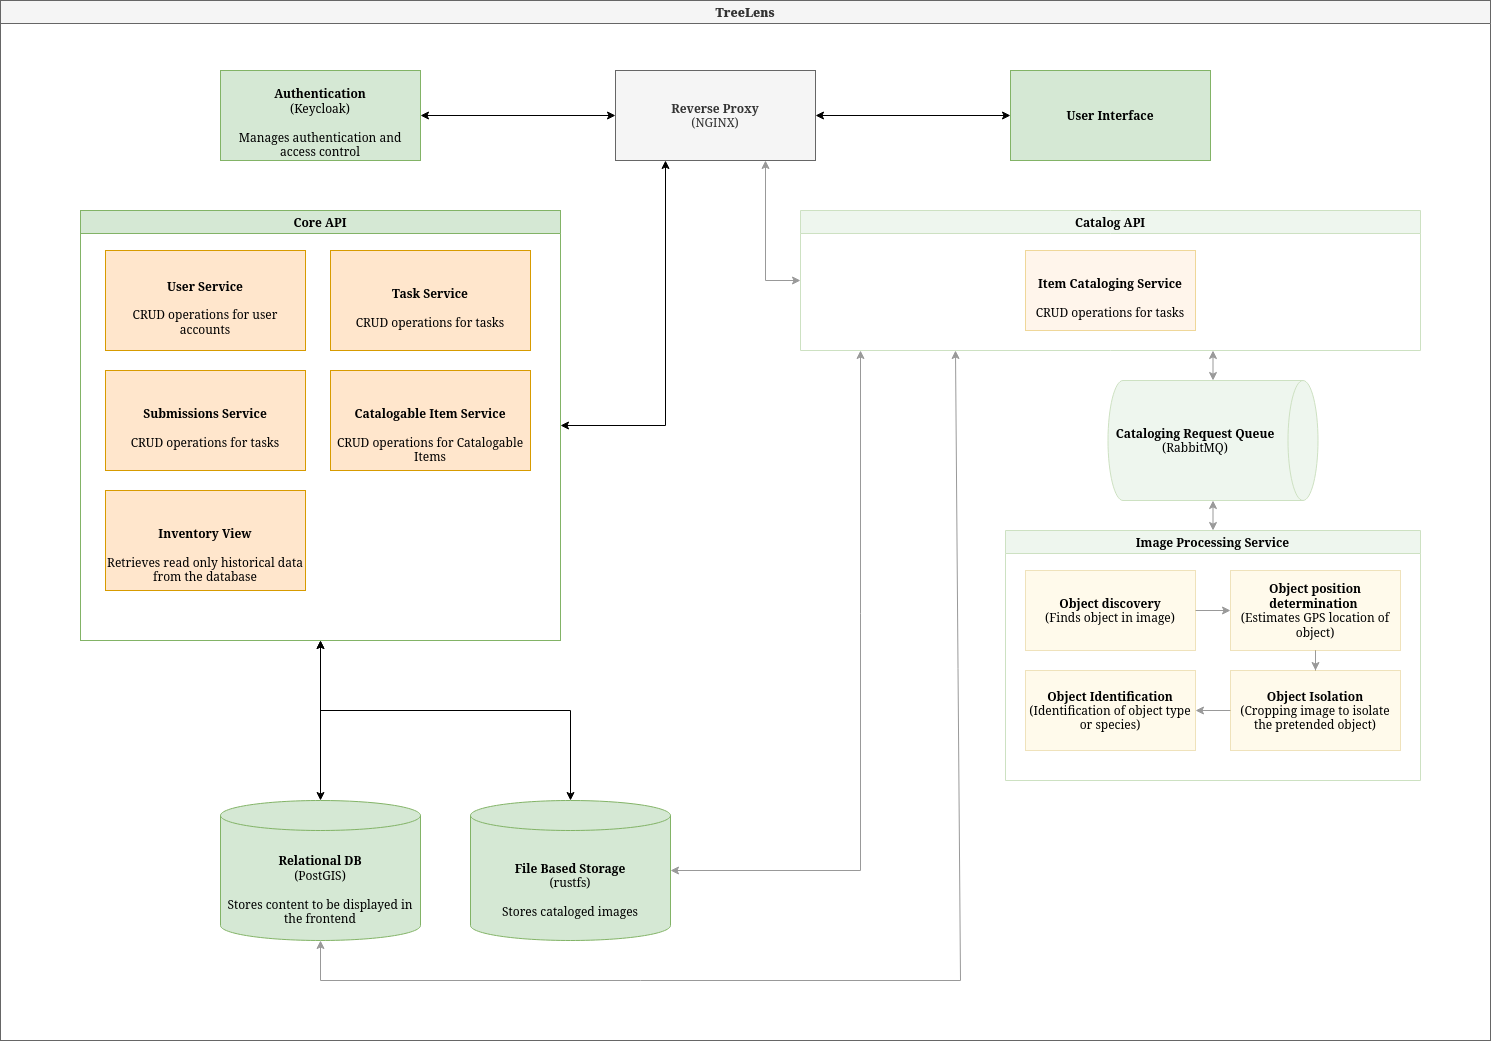

The diagram above was exported from draw.io. Its source (the exported page's mxGraphModel, read from the mxfile embedded in the PNG):
<mxGraphModel dx="2049" dy="1161" grid="1" gridSize="10" guides="1" tooltips="1" connect="1" arrows="1" fold="1" page="1" pageScale="1" pageWidth="850" pageHeight="1100" math="0" shadow="0">
  <root>
    <mxCell id="0" />
    <mxCell id="1" parent="0" />
    <mxCell id="6aDuC483X_vfcWzg4tRE-1" parent="1" style="swimlane;whiteSpace=wrap;html=1;fillColor=#f5f5f5;fontColor=#333333;strokeColor=#666666;" value="&lt;div&gt;&lt;b&gt;TreeLens&lt;/b&gt;&lt;/div&gt;" vertex="1">
      <mxGeometry height="1040" width="1490" x="80" y="30" as="geometry" />
    </mxCell>
    <mxCell id="6aDuC483X_vfcWzg4tRE-2" parent="6aDuC483X_vfcWzg4tRE-1" style="rounded=0;whiteSpace=wrap;html=1;fillColor=#d5e8d4;strokeColor=#82b366;" value="&lt;div&gt;&lt;br&gt;&lt;/div&gt;&lt;div&gt;&lt;b&gt;Authentication&lt;/b&gt;&lt;/div&gt;&lt;div&gt;(Keycloak)&lt;/div&gt;&lt;div&gt;&lt;br&gt;&lt;/div&gt;&lt;div&gt;Manages authentication and access control&lt;/div&gt;" vertex="1">
      <mxGeometry height="90" width="200" x="220" y="70" as="geometry" />
    </mxCell>
    <mxCell id="6aDuC483X_vfcWzg4tRE-4" parent="6aDuC483X_vfcWzg4tRE-1" style="rounded=0;whiteSpace=wrap;html=1;fillColor=#f5f5f5;fontColor=#333333;strokeColor=#666666;" value="&lt;div&gt;&lt;b&gt;Reverse Proxy&lt;/b&gt;&lt;/div&gt;&lt;div&gt;(NGINX)&lt;/div&gt;" vertex="1">
      <mxGeometry height="90" width="200" x="615" y="70" as="geometry" />
    </mxCell>
    <mxCell id="6aDuC483X_vfcWzg4tRE-5" parent="6aDuC483X_vfcWzg4tRE-1" style="rounded=0;whiteSpace=wrap;html=1;fillColor=#d5e8d4;strokeColor=#82b366;" value="&lt;b&gt;User Interface&lt;/b&gt;" vertex="1">
      <mxGeometry height="90" width="200" x="1010" y="70" as="geometry" />
    </mxCell>
    <mxCell id="6aDuC483X_vfcWzg4tRE-8" parent="6aDuC483X_vfcWzg4tRE-1" style="swimlane;whiteSpace=wrap;html=1;fillColor=#d5e8d4;strokeColor=#82b366;" value="Core API" vertex="1">
      <mxGeometry height="430" width="480" x="80" y="210" as="geometry" />
    </mxCell>
    <mxCell id="mEFVwXeDGL2FIh5gUJ4--1" parent="6aDuC483X_vfcWzg4tRE-8" style="rounded=0;whiteSpace=wrap;html=1;fillColor=#ffe6cc;strokeColor=#d79b00;" value="&lt;div&gt;&lt;br&gt;&lt;/div&gt;&lt;div&gt;&lt;br&gt;&lt;/div&gt;&lt;div&gt;&lt;b&gt;Catalogable Item Service&lt;/b&gt;&lt;/div&gt;&lt;div&gt;&lt;br&gt;&lt;/div&gt;&lt;div&gt;CRUD operations for Catalogable Items&lt;/div&gt;" vertex="1">
      <mxGeometry height="100" width="200" x="250" y="160" as="geometry" />
    </mxCell>
    <mxCell id="6aDuC483X_vfcWzg4tRE-17" parent="6aDuC483X_vfcWzg4tRE-8" style="rounded=0;whiteSpace=wrap;html=1;fillColor=#ffe6cc;strokeColor=#d79b00;" value="&lt;div&gt;&lt;br&gt;&lt;/div&gt;&lt;div&gt;&lt;b&gt;Submissions Service&lt;/b&gt;&lt;/div&gt;&lt;div&gt;&lt;br&gt;&lt;/div&gt;&lt;div&gt;CRUD operations for tasks&lt;/div&gt;" vertex="1">
      <mxGeometry height="100" width="200" x="25" y="160" as="geometry" />
    </mxCell>
    <mxCell id="6aDuC483X_vfcWzg4tRE-13" parent="6aDuC483X_vfcWzg4tRE-8" style="rounded=0;whiteSpace=wrap;html=1;fillColor=#ffe6cc;strokeColor=#d79b00;" value="&lt;div&gt;&lt;br&gt;&lt;/div&gt;&lt;div&gt;&lt;b&gt;User Service&lt;/b&gt;&lt;/div&gt;&lt;div&gt;&lt;br&gt;&lt;/div&gt;&lt;div&gt;CRUD operations for user accounts&lt;/div&gt;" vertex="1">
      <mxGeometry height="100" width="200" x="25" y="40" as="geometry" />
    </mxCell>
    <mxCell id="6aDuC483X_vfcWzg4tRE-15" parent="6aDuC483X_vfcWzg4tRE-8" style="rounded=0;whiteSpace=wrap;html=1;fillColor=#ffe6cc;strokeColor=#d79b00;" value="&lt;div&gt;&lt;b&gt;&lt;br&gt;&lt;/b&gt;&lt;/div&gt;&lt;div&gt;&lt;b&gt;Task Service&lt;/b&gt;&lt;/div&gt;&lt;div&gt;&lt;br&gt;&lt;/div&gt;&lt;div&gt;CRUD operations for tasks&lt;/div&gt;" vertex="1">
      <mxGeometry height="100" width="200" x="250" y="40" as="geometry" />
    </mxCell>
    <mxCell id="mEFVwXeDGL2FIh5gUJ4--7" parent="6aDuC483X_vfcWzg4tRE-8" style="rounded=0;whiteSpace=wrap;html=1;fillColor=#ffe6cc;strokeColor=#d79b00;" value="&lt;div&gt;&lt;br&gt;&lt;/div&gt;&lt;div&gt;&lt;br&gt;&lt;/div&gt;&lt;div&gt;&lt;b&gt;Inventory View&lt;/b&gt;&lt;/div&gt;&lt;div&gt;&lt;br&gt;&lt;/div&gt;&lt;div&gt;Retrieves read only historical data from the database&lt;/div&gt;" vertex="1">
      <mxGeometry height="100" width="200" x="25" y="280" as="geometry" />
    </mxCell>
    <mxCell id="6aDuC483X_vfcWzg4tRE-10" parent="6aDuC483X_vfcWzg4tRE-1" style="swimlane;whiteSpace=wrap;html=1;fillColor=#d5e8d4;strokeColor=#82b366;opacity=40;opacityGroup=1;" value="Catalog API" vertex="1">
      <mxGeometry height="140" width="620" x="800" y="210" as="geometry" />
    </mxCell>
    <mxCell id="6aDuC483X_vfcWzg4tRE-19" parent="6aDuC483X_vfcWzg4tRE-10" style="rounded=0;whiteSpace=wrap;html=1;fillColor=#ffe6cc;strokeColor=#d79b00;opacity=40;opacityGroup=1;" value="&lt;div&gt;&lt;br&gt;&lt;/div&gt;&lt;div&gt;&lt;b&gt;Item Cataloging Service&lt;/b&gt;&lt;/div&gt;&lt;div&gt;&lt;br&gt;&lt;/div&gt;&lt;div&gt;CRUD operations for tasks&lt;/div&gt;" vertex="1">
      <mxGeometry height="80" width="170" x="225" y="40" as="geometry" />
    </mxCell>
    <mxCell id="K6GC3ebzz84nzB-iuacY-1" parent="6aDuC483X_vfcWzg4tRE-1" style="shape=cylinder3;whiteSpace=wrap;html=1;boundedLbl=1;backgroundOutline=1;size=15;rotation=90;fillColor=#d5e8d4;strokeColor=#82b366;opacity=40;opacityGroup=1;" value="" vertex="1">
      <mxGeometry height="210" width="120" x="1152.5" y="335" as="geometry" />
    </mxCell>
    <mxCell id="K6GC3ebzz84nzB-iuacY-2" parent="6aDuC483X_vfcWzg4tRE-1" style="text;html=1;whiteSpace=wrap;strokeColor=none;fillColor=none;align=center;verticalAlign=middle;rounded=0;opacity=40;opacityGroup=1;" value="&lt;div&gt;&lt;b&gt;Cataloging Request Queue&lt;/b&gt;&lt;/div&gt;&lt;div&gt;(RabbitMQ)&lt;/div&gt;" vertex="1">
      <mxGeometry height="90" width="170" x="1110" y="395" as="geometry" />
    </mxCell>
    <mxCell id="K6GC3ebzz84nzB-iuacY-4" parent="6aDuC483X_vfcWzg4tRE-1" style="swimlane;whiteSpace=wrap;html=1;fillColor=#d5e8d4;strokeColor=#82b366;opacity=40;opacityGroup=1;" value="Image Processing Service" vertex="1">
      <mxGeometry height="250" width="415" x="1005" y="530" as="geometry" />
    </mxCell>
    <mxCell id="K6GC3ebzz84nzB-iuacY-9" edge="1" parent="K6GC3ebzz84nzB-iuacY-4" source="K6GC3ebzz84nzB-iuacY-7" style="edgeStyle=orthogonalEdgeStyle;rounded=0;orthogonalLoop=1;jettySize=auto;html=1;entryX=0;entryY=0.5;entryDx=0;entryDy=0;opacity=40;opacityGroup=1;" target="K6GC3ebzz84nzB-iuacY-8">
      <mxGeometry relative="1" as="geometry" />
    </mxCell>
    <mxCell id="K6GC3ebzz84nzB-iuacY-7" parent="K6GC3ebzz84nzB-iuacY-4" style="rounded=0;whiteSpace=wrap;html=1;fillColor=#fff2cc;strokeColor=#d6b656;opacity=40;opacityGroup=1;" value="&lt;div&gt;&lt;b&gt;Object discovery&lt;/b&gt;&lt;/div&gt;&lt;div&gt;(Finds object in image)&lt;/div&gt;" vertex="1">
      <mxGeometry height="80" width="170" x="20" y="40" as="geometry" />
    </mxCell>
    <mxCell id="K6GC3ebzz84nzB-iuacY-11" edge="1" parent="K6GC3ebzz84nzB-iuacY-4" source="K6GC3ebzz84nzB-iuacY-8" style="edgeStyle=orthogonalEdgeStyle;rounded=0;orthogonalLoop=1;jettySize=auto;html=1;entryX=0.5;entryY=0;entryDx=0;entryDy=0;opacity=40;opacityGroup=1;" target="K6GC3ebzz84nzB-iuacY-10">
      <mxGeometry relative="1" as="geometry">
        <Array as="points" />
      </mxGeometry>
    </mxCell>
    <mxCell id="K6GC3ebzz84nzB-iuacY-8" parent="K6GC3ebzz84nzB-iuacY-4" style="rounded=0;whiteSpace=wrap;html=1;fillColor=#fff2cc;strokeColor=#d6b656;opacity=40;opacityGroup=1;" value="&lt;div&gt;&lt;b&gt;Object position determination&amp;nbsp;&lt;/b&gt;&lt;/div&gt;&lt;div&gt;(Estimates GPS location of object)&lt;/div&gt;" vertex="1">
      <mxGeometry height="80" width="170" x="225" y="40" as="geometry" />
    </mxCell>
    <mxCell id="K6GC3ebzz84nzB-iuacY-13" edge="1" parent="K6GC3ebzz84nzB-iuacY-4" source="K6GC3ebzz84nzB-iuacY-10" style="edgeStyle=orthogonalEdgeStyle;rounded=0;orthogonalLoop=1;jettySize=auto;html=1;entryX=1;entryY=0.5;entryDx=0;entryDy=0;opacity=40;opacityGroup=1;" target="K6GC3ebzz84nzB-iuacY-12">
      <mxGeometry relative="1" as="geometry" />
    </mxCell>
    <mxCell id="K6GC3ebzz84nzB-iuacY-10" parent="K6GC3ebzz84nzB-iuacY-4" style="rounded=0;whiteSpace=wrap;html=1;fillColor=#fff2cc;strokeColor=#d6b656;opacity=40;opacityGroup=1;" value="&lt;div&gt;&lt;b&gt;Object Isolation&lt;/b&gt;&lt;/div&gt;&lt;div&gt;(Cropping image to isolate the pretended object)&lt;/div&gt;" vertex="1">
      <mxGeometry height="80" width="170" x="225" y="140" as="geometry" />
    </mxCell>
    <mxCell id="K6GC3ebzz84nzB-iuacY-12" parent="K6GC3ebzz84nzB-iuacY-4" style="rounded=0;whiteSpace=wrap;html=1;fillColor=#fff2cc;strokeColor=#d6b656;opacity=40;opacityGroup=1;" value="&lt;div&gt;&lt;b&gt;Object Identification&lt;/b&gt;&lt;/div&gt;&lt;div&gt;(Identification of object type or species)&lt;/div&gt;" vertex="1">
      <mxGeometry height="80" width="170" x="20" y="140" as="geometry" />
    </mxCell>
    <mxCell id="K6GC3ebzz84nzB-iuacY-17" parent="6aDuC483X_vfcWzg4tRE-1" style="shape=cylinder3;whiteSpace=wrap;html=1;boundedLbl=1;backgroundOutline=1;size=15;fillColor=#d5e8d4;strokeColor=#82b366;" value="&lt;div&gt;&lt;b&gt;&lt;br&gt;&lt;/b&gt;&lt;/div&gt;&lt;div&gt;&lt;b&gt;Relational DB&lt;/b&gt;&lt;/div&gt;&lt;div&gt;(PostGIS)&lt;/div&gt;&lt;div&gt;&lt;br&gt;&lt;/div&gt;&lt;div&gt;Stores content to be displayed in the frontend&lt;/div&gt;" vertex="1">
      <mxGeometry height="140" width="200" x="220" y="800" as="geometry" />
    </mxCell>
    <mxCell id="K6GC3ebzz84nzB-iuacY-18" parent="6aDuC483X_vfcWzg4tRE-1" style="shape=cylinder3;whiteSpace=wrap;html=1;boundedLbl=1;backgroundOutline=1;size=15;fillColor=#d5e8d4;strokeColor=#82b366;" value="&lt;div&gt;&lt;br&gt;&lt;/div&gt;&lt;div&gt;&lt;b&gt;File Based Storage&lt;/b&gt;&lt;/div&gt;&lt;div&gt;(rustfs)&lt;/div&gt;&lt;div&gt;&lt;br&gt;&lt;/div&gt;&lt;div&gt;Stores cataloged images&lt;/div&gt;" vertex="1">
      <mxGeometry height="140" width="200" x="470" y="800" as="geometry" />
    </mxCell>
    <mxCell id="5M2DR6pC5m2f6KlTqj9m-40" edge="1" parent="6aDuC483X_vfcWzg4tRE-1" source="K6GC3ebzz84nzB-iuacY-17" style="endArrow=classic;startArrow=classic;html=1;rounded=0;entryX=0.5;entryY=1;entryDx=0;entryDy=0;exitX=0.5;exitY=0;exitDx=0;exitDy=0;exitPerimeter=0;" target="6aDuC483X_vfcWzg4tRE-8" value="">
      <mxGeometry height="50" relative="1" width="50" as="geometry">
        <mxPoint x="180" y="770" as="sourcePoint" />
        <mxPoint x="230" y="720" as="targetPoint" />
      </mxGeometry>
    </mxCell>
    <mxCell id="5M2DR6pC5m2f6KlTqj9m-41" edge="1" parent="6aDuC483X_vfcWzg4tRE-1" source="K6GC3ebzz84nzB-iuacY-18" style="endArrow=classic;startArrow=classic;html=1;rounded=0;exitX=0.5;exitY=0;exitDx=0;exitDy=0;exitPerimeter=0;entryX=0.5;entryY=1;entryDx=0;entryDy=0;" target="6aDuC483X_vfcWzg4tRE-8" value="">
      <mxGeometry height="50" relative="1" width="50" as="geometry">
        <Array as="points">
          <mxPoint x="570" y="710" />
          <mxPoint x="320" y="710" />
        </Array>
        <mxPoint x="610" y="740" as="sourcePoint" />
        <mxPoint x="660" y="690" as="targetPoint" />
      </mxGeometry>
    </mxCell>
    <mxCell id="5M2DR6pC5m2f6KlTqj9m-42" edge="1" parent="6aDuC483X_vfcWzg4tRE-1" source="6aDuC483X_vfcWzg4tRE-8" style="endArrow=classic;startArrow=classic;html=1;rounded=0;entryX=0.25;entryY=1;entryDx=0;entryDy=0;exitX=1;exitY=0.5;exitDx=0;exitDy=0;" target="6aDuC483X_vfcWzg4tRE-4" value="">
      <mxGeometry height="50" relative="1" width="50" as="geometry">
        <Array as="points">
          <mxPoint x="665" y="425" />
        </Array>
        <mxPoint x="620" y="480" as="sourcePoint" />
        <mxPoint x="670" y="430" as="targetPoint" />
      </mxGeometry>
    </mxCell>
    <mxCell id="5M2DR6pC5m2f6KlTqj9m-43" edge="1" parent="6aDuC483X_vfcWzg4tRE-1" source="6aDuC483X_vfcWzg4tRE-4" style="endArrow=classic;startArrow=classic;html=1;rounded=0;entryX=0;entryY=0.5;entryDx=0;entryDy=0;exitX=0.75;exitY=1;exitDx=0;exitDy=0;opacity=40;opacityGroup=1;" target="6aDuC483X_vfcWzg4tRE-10" value="">
      <mxGeometry height="50" relative="1" width="50" as="geometry">
        <Array as="points">
          <mxPoint x="765" y="280" />
        </Array>
        <mxPoint x="670" y="550" as="sourcePoint" />
        <mxPoint x="720" y="500" as="targetPoint" />
      </mxGeometry>
    </mxCell>
    <mxCell id="5M2DR6pC5m2f6KlTqj9m-44" edge="1" parent="6aDuC483X_vfcWzg4tRE-1" source="K6GC3ebzz84nzB-iuacY-4" style="endArrow=classic;startArrow=classic;html=1;rounded=0;entryX=1;entryY=0.5;entryDx=0;entryDy=0;entryPerimeter=0;exitX=0.5;exitY=0;exitDx=0;exitDy=0;opacity=40;opacityGroup=1;" target="K6GC3ebzz84nzB-iuacY-1" value="">
      <mxGeometry height="50" relative="1" width="50" as="geometry">
        <mxPoint x="1140" y="1000" as="sourcePoint" />
        <mxPoint x="1190" y="950" as="targetPoint" />
      </mxGeometry>
    </mxCell>
    <mxCell id="5M2DR6pC5m2f6KlTqj9m-45" edge="1" parent="6aDuC483X_vfcWzg4tRE-1" source="K6GC3ebzz84nzB-iuacY-1" style="endArrow=classic;startArrow=classic;html=1;rounded=0;exitX=0;exitY=0.5;exitDx=0;exitDy=0;exitPerimeter=0;opacity=40;opacityGroup=1;" value="">
      <mxGeometry height="50" relative="1" width="50" as="geometry">
        <mxPoint x="1150" y="1020" as="sourcePoint" />
        <mxPoint x="1212.5" y="350" as="targetPoint" />
      </mxGeometry>
    </mxCell>
    <mxCell id="5M2DR6pC5m2f6KlTqj9m-49" edge="1" parent="6aDuC483X_vfcWzg4tRE-1" source="6aDuC483X_vfcWzg4tRE-4" style="endArrow=classic;startArrow=classic;html=1;rounded=0;entryX=0;entryY=0.5;entryDx=0;entryDy=0;exitX=1;exitY=0.5;exitDx=0;exitDy=0;" target="6aDuC483X_vfcWzg4tRE-5" value="">
      <mxGeometry height="50" relative="1" width="50" as="geometry">
        <mxPoint x="880" y="200" as="sourcePoint" />
        <mxPoint x="930" y="150" as="targetPoint" />
      </mxGeometry>
    </mxCell>
    <mxCell id="lwoIGIwYpsMpxWXv2l6k-1" edge="1" parent="6aDuC483X_vfcWzg4tRE-1" source="K6GC3ebzz84nzB-iuacY-18" style="endArrow=classic;startArrow=classic;html=1;rounded=0;exitX=1;exitY=0.5;exitDx=0;exitDy=0;exitPerimeter=0;opacity=40;opacityGroup=1;" value="">
      <mxGeometry height="50" relative="1" width="50" as="geometry">
        <Array as="points">
          <mxPoint x="860" y="870" />
        </Array>
        <mxPoint x="680" y="730" as="sourcePoint" />
        <mxPoint x="860" y="350" as="targetPoint" />
      </mxGeometry>
    </mxCell>
    <mxCell id="lwoIGIwYpsMpxWXv2l6k-2" edge="1" parent="6aDuC483X_vfcWzg4tRE-1" source="K6GC3ebzz84nzB-iuacY-17" style="endArrow=classic;startArrow=classic;html=1;rounded=0;entryX=0.25;entryY=1;entryDx=0;entryDy=0;exitX=0.5;exitY=1;exitDx=0;exitDy=0;exitPerimeter=0;opacity=40;opacityGroup=1;" target="6aDuC483X_vfcWzg4tRE-10" value="">
      <mxGeometry height="50" relative="1" width="50" x="0.0302" as="geometry">
        <Array as="points">
          <mxPoint x="320" y="980" />
          <mxPoint x="960" y="980" />
        </Array>
        <mxPoint x="900" y="870" as="sourcePoint" />
        <mxPoint x="950" y="820" as="targetPoint" />
      </mxGeometry>
    </mxCell>
    <mxCell id="lwoIGIwYpsMpxWXv2l6k-3" edge="1" parent="6aDuC483X_vfcWzg4tRE-1" source="6aDuC483X_vfcWzg4tRE-2" style="endArrow=classic;startArrow=classic;html=1;rounded=0;entryX=0;entryY=0.5;entryDx=0;entryDy=0;exitX=1;exitY=0.5;exitDx=0;exitDy=0;" target="6aDuC483X_vfcWzg4tRE-4" value="">
      <mxGeometry height="50" relative="1" width="50" as="geometry">
        <mxPoint x="490" y="120" as="sourcePoint" />
        <mxPoint x="540" y="70" as="targetPoint" />
      </mxGeometry>
    </mxCell>
  </root>
</mxGraphModel>